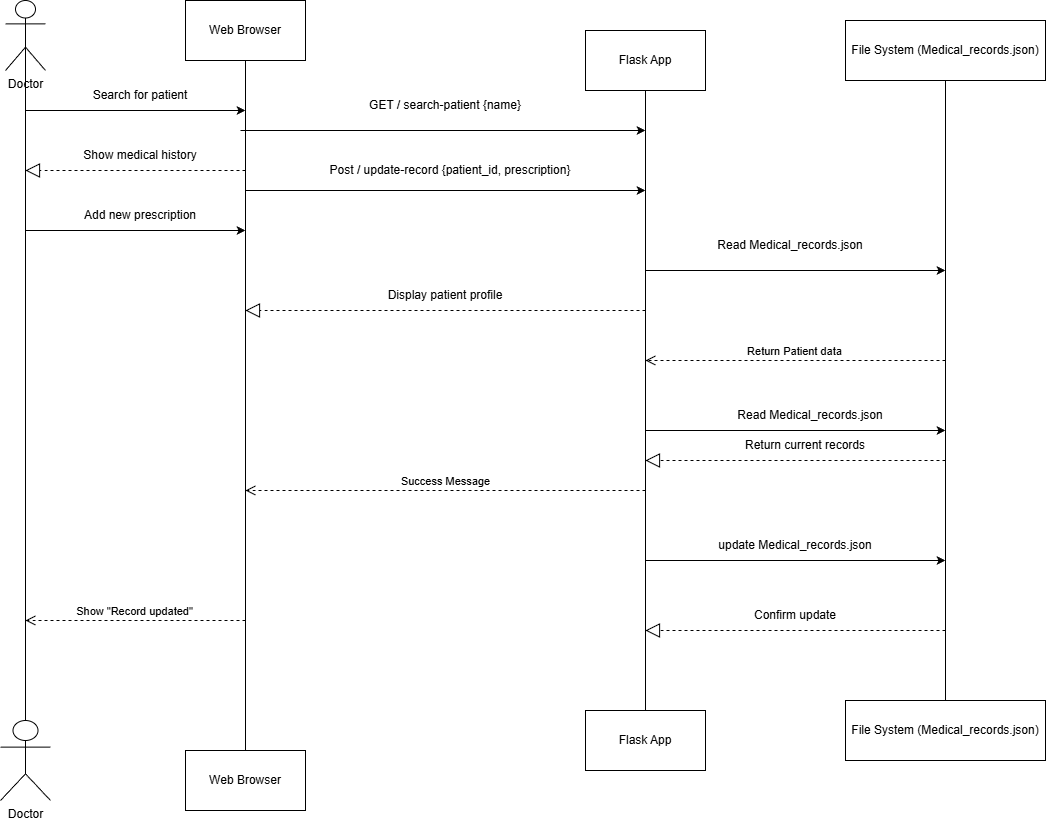

The diagram above was exported from draw.io. Its source (the exported page's mxGraphModel, read from the mxfile embedded in the PNG):
<mxGraphModel dx="2260" dy="1127" grid="1" gridSize="10" guides="1" tooltips="1" connect="1" arrows="1" fold="1" page="1" pageScale="1" pageWidth="850" pageHeight="1100" background="light-dark(#FFFFFF,#000000)" math="0" shadow="0">
  <root>
    <mxCell id="0" />
    <mxCell id="1" parent="0" />
    <mxCell id="3IizjyGHE0jWP8mRNEDu-49" parent="1" style="shape=umlActor;verticalLabelPosition=bottom;verticalAlign=top;html=1;outlineConnect=0;" value="Doctor" vertex="1">
      <mxGeometry height="80" width="50" x="175" y="740" as="geometry" />
    </mxCell>
    <mxCell id="3IizjyGHE0jWP8mRNEDu-50" parent="1" style="shape=umlActor;verticalLabelPosition=bottom;verticalAlign=top;html=1;outlineConnect=0;" value="Doctor" vertex="1">
      <mxGeometry height="70" width="40" x="180" y="20" as="geometry" />
    </mxCell>
    <mxCell id="3IizjyGHE0jWP8mRNEDu-51" edge="1" parent="1" source="3IizjyGHE0jWP8mRNEDu-49" style="endArrow=none;html=1;rounded=0;exitX=0.5;exitY=0;exitDx=0;exitDy=0;exitPerimeter=0;entryX=0.5;entryY=0.5;entryDx=0;entryDy=0;entryPerimeter=0;" target="3IizjyGHE0jWP8mRNEDu-50" value="">
      <mxGeometry height="50" relative="1" width="50" as="geometry">
        <mxPoint x="280" y="260" as="sourcePoint" />
        <mxPoint x="200" y="110" as="targetPoint" />
      </mxGeometry>
    </mxCell>
    <mxCell id="3IizjyGHE0jWP8mRNEDu-52" edge="1" parent="1" source="3IizjyGHE0jWP8mRNEDu-54" style="endArrow=none;html=1;rounded=0;exitX=0.5;exitY=0;exitDx=0;exitDy=0;" target="3IizjyGHE0jWP8mRNEDu-53" value="">
      <mxGeometry height="50" relative="1" width="50" as="geometry">
        <mxPoint x="420" y="500" as="sourcePoint" />
        <mxPoint x="420" y="80" as="targetPoint" />
      </mxGeometry>
    </mxCell>
    <mxCell id="3IizjyGHE0jWP8mRNEDu-53" parent="1" style="rounded=0;whiteSpace=wrap;html=1;" value="Web Browser" vertex="1">
      <mxGeometry height="60" width="120" x="360" y="20" as="geometry" />
    </mxCell>
    <mxCell id="3IizjyGHE0jWP8mRNEDu-54" parent="1" style="rounded=0;whiteSpace=wrap;html=1;" value="Web Browser" vertex="1">
      <mxGeometry height="60" width="120" x="360" y="770" as="geometry" />
    </mxCell>
    <mxCell id="3IizjyGHE0jWP8mRNEDu-55" edge="1" parent="1" style="endArrow=classic;html=1;rounded=0;" value="">
      <mxGeometry height="50" relative="1" width="50" as="geometry">
        <mxPoint x="200" y="130" as="sourcePoint" />
        <mxPoint x="420" y="130" as="targetPoint" />
      </mxGeometry>
    </mxCell>
    <mxCell id="3IizjyGHE0jWP8mRNEDu-56" edge="1" parent="1" source="3IizjyGHE0jWP8mRNEDu-58" style="endArrow=none;html=1;rounded=0;exitX=0.5;exitY=0;exitDx=0;exitDy=0;" target="3IizjyGHE0jWP8mRNEDu-57" value="">
      <mxGeometry height="50" relative="1" width="50" as="geometry">
        <mxPoint x="640" y="470" as="sourcePoint" />
        <mxPoint x="640" y="120" as="targetPoint" />
      </mxGeometry>
    </mxCell>
    <mxCell id="3IizjyGHE0jWP8mRNEDu-57" parent="1" style="rounded=0;whiteSpace=wrap;html=1;" value="Flask App" vertex="1">
      <mxGeometry height="60" width="120" x="760" y="50" as="geometry" />
    </mxCell>
    <mxCell id="3IizjyGHE0jWP8mRNEDu-58" parent="1" style="rounded=0;whiteSpace=wrap;html=1;" value="Flask App" vertex="1">
      <mxGeometry height="60" width="120" x="760" y="730" as="geometry" />
    </mxCell>
    <mxCell id="3IizjyGHE0jWP8mRNEDu-59" edge="1" parent="1" source="3IizjyGHE0jWP8mRNEDu-61" style="endArrow=none;html=1;rounded=0;exitX=0.5;exitY=0;exitDx=0;exitDy=0;" target="3IizjyGHE0jWP8mRNEDu-60" value="">
      <mxGeometry height="50" relative="1" width="50" as="geometry">
        <mxPoint x="1080" y="490" as="sourcePoint" />
        <mxPoint x="1080" y="120" as="targetPoint" />
      </mxGeometry>
    </mxCell>
    <mxCell id="3IizjyGHE0jWP8mRNEDu-60" parent="1" style="rounded=0;whiteSpace=wrap;html=1;" value="File System (Medical_records.json)" vertex="1">
      <mxGeometry height="60" width="200" x="1020" y="40" as="geometry" />
    </mxCell>
    <mxCell id="3IizjyGHE0jWP8mRNEDu-61" parent="1" style="rounded=0;whiteSpace=wrap;html=1;" value="File System (Medical_records.json)" vertex="1">
      <mxGeometry height="60" width="200" x="1020" y="720" as="geometry" />
    </mxCell>
    <mxCell id="3IizjyGHE0jWP8mRNEDu-62" parent="1" style="text;html=1;whiteSpace=wrap;strokeColor=none;fillColor=none;align=center;verticalAlign=middle;rounded=0;" value="Search for patient" vertex="1">
      <mxGeometry height="30" width="150" x="240" y="100" as="geometry" />
    </mxCell>
    <mxCell id="3IizjyGHE0jWP8mRNEDu-63" edge="1" parent="1" style="endArrow=classic;html=1;rounded=0;" value="">
      <mxGeometry height="50" relative="1" width="50" as="geometry">
        <mxPoint x="420" y="210" as="sourcePoint" />
        <mxPoint x="820" y="210" as="targetPoint" />
      </mxGeometry>
    </mxCell>
    <mxCell id="3IizjyGHE0jWP8mRNEDu-64" parent="1" style="text;html=1;whiteSpace=wrap;strokeColor=none;fillColor=none;align=center;verticalAlign=middle;rounded=0;" value="Post / update-record {patient_id, prescription}" vertex="1">
      <mxGeometry height="60" width="250" x="500" y="160" as="geometry" />
    </mxCell>
    <mxCell id="3IizjyGHE0jWP8mRNEDu-65" edge="1" parent="1" style="endArrow=classic;html=1;rounded=0;" value="">
      <mxGeometry height="50" relative="1" width="50" as="geometry">
        <mxPoint x="820" y="290" as="sourcePoint" />
        <mxPoint x="1120" y="290" as="targetPoint" />
      </mxGeometry>
    </mxCell>
    <mxCell id="3IizjyGHE0jWP8mRNEDu-66" parent="1" style="text;html=1;whiteSpace=wrap;strokeColor=none;fillColor=none;align=center;verticalAlign=middle;rounded=0;" value="Read Medical_records.json" vertex="1">
      <mxGeometry height="30" width="150" x="890" y="250" as="geometry" />
    </mxCell>
    <mxCell id="3IizjyGHE0jWP8mRNEDu-67" edge="1" parent="1" style="html=1;verticalAlign=bottom;endArrow=open;dashed=1;endSize=8;curved=0;rounded=0;" value="Return Patient data">
      <mxGeometry relative="1" as="geometry">
        <mxPoint as="offset" />
        <mxPoint x="1120" y="380" as="sourcePoint" />
        <mxPoint x="820" y="380" as="targetPoint" />
      </mxGeometry>
    </mxCell>
    <mxCell id="3IizjyGHE0jWP8mRNEDu-68" edge="1" parent="1" style="html=1;verticalAlign=bottom;endArrow=open;dashed=1;endSize=8;curved=0;rounded=0;" value="Success Message">
      <mxGeometry relative="1" as="geometry">
        <mxPoint x="820" y="510" as="sourcePoint" />
        <mxPoint x="420" y="510" as="targetPoint" />
      </mxGeometry>
    </mxCell>
    <mxCell id="3IizjyGHE0jWP8mRNEDu-69" edge="1" parent="1" style="html=1;verticalAlign=bottom;endArrow=open;dashed=1;endSize=8;curved=0;rounded=0;" value="Show &quot;Record updated&quot;">
      <mxGeometry relative="1" as="geometry">
        <mxPoint x="420" y="640" as="sourcePoint" />
        <mxPoint x="200" y="640" as="targetPoint" />
      </mxGeometry>
    </mxCell>
    <mxCell id="3IizjyGHE0jWP8mRNEDu-70" edge="1" parent="1" style="endArrow=classic;html=1;rounded=0;" value="">
      <mxGeometry height="50" relative="1" width="50" as="geometry">
        <mxPoint x="200" y="250" as="sourcePoint" />
        <mxPoint x="420" y="250" as="targetPoint" />
      </mxGeometry>
    </mxCell>
    <mxCell id="3IizjyGHE0jWP8mRNEDu-71" parent="1" style="text;html=1;whiteSpace=wrap;strokeColor=none;fillColor=none;align=center;verticalAlign=middle;rounded=0;" value="Add new prescription" vertex="1">
      <mxGeometry height="30" width="120" x="255" y="220" as="geometry" />
    </mxCell>
    <mxCell id="3IizjyGHE0jWP8mRNEDu-72" edge="1" parent="1" style="endArrow=classic;html=1;rounded=0;" value="">
      <mxGeometry height="50" relative="1" width="50" as="geometry">
        <mxPoint x="415" y="150" as="sourcePoint" />
        <mxPoint x="820" y="150" as="targetPoint" />
      </mxGeometry>
    </mxCell>
    <mxCell id="3IizjyGHE0jWP8mRNEDu-73" parent="1" style="text;html=1;whiteSpace=wrap;strokeColor=none;fillColor=none;align=center;verticalAlign=middle;rounded=0;" value="GET / search-patient {name}" vertex="1">
      <mxGeometry height="30" width="190" x="525" y="110" as="geometry" />
    </mxCell>
    <mxCell id="3IizjyGHE0jWP8mRNEDu-74" edge="1" parent="1" style="endArrow=block;dashed=1;endFill=0;endSize=12;html=1;rounded=0;" value="">
      <mxGeometry relative="1" width="160" as="geometry">
        <mxPoint x="820" y="330" as="sourcePoint" />
        <mxPoint x="420" y="330" as="targetPoint" />
      </mxGeometry>
    </mxCell>
    <mxCell id="3IizjyGHE0jWP8mRNEDu-75" parent="1" style="text;html=1;whiteSpace=wrap;strokeColor=none;fillColor=none;align=center;verticalAlign=middle;rounded=0;" value="Display patient profile" vertex="1">
      <mxGeometry height="30" width="160" x="540" y="300" as="geometry" />
    </mxCell>
    <mxCell id="3IizjyGHE0jWP8mRNEDu-76" edge="1" parent="1" style="endArrow=classic;html=1;rounded=0;" value="">
      <mxGeometry height="50" relative="1" width="50" as="geometry">
        <mxPoint x="820" y="450" as="sourcePoint" />
        <mxPoint x="1120" y="450" as="targetPoint" />
      </mxGeometry>
    </mxCell>
    <mxCell id="3IizjyGHE0jWP8mRNEDu-77" parent="1" style="text;html=1;whiteSpace=wrap;strokeColor=none;fillColor=none;align=center;verticalAlign=middle;rounded=0;" value="Read Medical_records.json" vertex="1">
      <mxGeometry height="30" width="150" x="910" y="420" as="geometry" />
    </mxCell>
    <mxCell id="3IizjyGHE0jWP8mRNEDu-78" edge="1" parent="1" style="endArrow=block;dashed=1;endFill=0;endSize=12;html=1;rounded=0;" value="">
      <mxGeometry relative="1" width="160" as="geometry">
        <mxPoint x="1120" y="480" as="sourcePoint" />
        <mxPoint x="820" y="480" as="targetPoint" />
      </mxGeometry>
    </mxCell>
    <mxCell id="3IizjyGHE0jWP8mRNEDu-79" parent="1" style="text;html=1;whiteSpace=wrap;strokeColor=none;fillColor=none;align=center;verticalAlign=middle;rounded=0;" value="Return current records" vertex="1">
      <mxGeometry height="30" width="140" x="910" y="450" as="geometry" />
    </mxCell>
    <mxCell id="3IizjyGHE0jWP8mRNEDu-80" edge="1" parent="1" style="endArrow=block;dashed=1;endFill=0;endSize=12;html=1;rounded=0;" value="">
      <mxGeometry relative="1" width="160" as="geometry">
        <mxPoint x="420" y="190" as="sourcePoint" />
        <mxPoint x="200" y="190" as="targetPoint" />
      </mxGeometry>
    </mxCell>
    <mxCell id="3IizjyGHE0jWP8mRNEDu-81" parent="1" style="text;html=1;whiteSpace=wrap;strokeColor=none;fillColor=none;align=center;verticalAlign=middle;rounded=0;" value="Show medical history" vertex="1">
      <mxGeometry height="30" width="120" x="255" y="160" as="geometry" />
    </mxCell>
    <mxCell id="3IizjyGHE0jWP8mRNEDu-82" edge="1" parent="1" style="endArrow=classic;html=1;rounded=0;" value="">
      <mxGeometry height="50" relative="1" width="50" as="geometry">
        <mxPoint x="820" y="580" as="sourcePoint" />
        <mxPoint x="1120" y="580" as="targetPoint" />
      </mxGeometry>
    </mxCell>
    <mxCell id="3IizjyGHE0jWP8mRNEDu-83" parent="1" style="text;html=1;whiteSpace=wrap;strokeColor=none;fillColor=none;align=center;verticalAlign=middle;rounded=0;" value="update Medical_records.json" vertex="1">
      <mxGeometry height="30" width="160" x="890" y="550" as="geometry" />
    </mxCell>
    <mxCell id="3IizjyGHE0jWP8mRNEDu-84" edge="1" parent="1" style="endArrow=block;dashed=1;endFill=0;endSize=12;html=1;rounded=0;" value="">
      <mxGeometry relative="1" width="160" as="geometry">
        <mxPoint x="1120" y="650" as="sourcePoint" />
        <mxPoint x="820" y="650" as="targetPoint" />
      </mxGeometry>
    </mxCell>
    <mxCell id="3IizjyGHE0jWP8mRNEDu-85" parent="1" style="text;html=1;whiteSpace=wrap;strokeColor=none;fillColor=none;align=center;verticalAlign=middle;rounded=0;" value="Confirm update" vertex="1">
      <mxGeometry height="30" width="120" x="910" y="620" as="geometry" />
    </mxCell>
  </root>
</mxGraphModel>